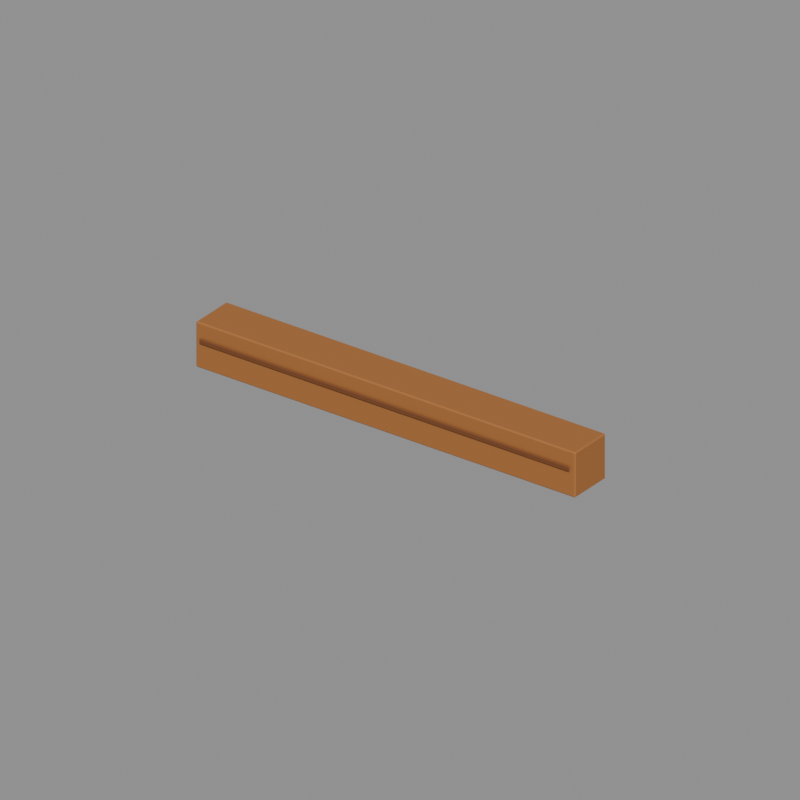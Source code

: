 # Source: timber_beam.blend  (saved by Blender 5.2.44; exported with 4.5.12 LTS)
import bpy
from mathutils import Matrix  # noqa: F401  (used for matrix-valued properties, if any)

bpy.ops.wm.read_factory_settings(use_empty=True)
scene = bpy.context.scene
scene.name = 'Asset_timber_beam'

# ---- materials (node trees are filled in below, after node groups)
mat_main_oak2 = bpy.data.materials.new('Main_oak2')
mat_main_oak2.diffuse_color = (0.3864, 0.1441, 0.03434, 1.0)
mat_main_grain = bpy.data.materials.new('Main_grain')
mat_main_grain.diffuse_color = (0.1845, 0.05781, 0.01444, 1.0)

# ---- material node trees
mat_main_oak2.use_nodes = True; mat_main_oak2.node_tree.nodes.clear()
_N = mat_main_oak2.node_tree.nodes; _L = mat_main_oak2.node_tree.links
n0 = _N.new('ShaderNodeBsdfPrincipled'); n0.name = 'Principled BSDF'; n0.location = (-200, 100)
n0.inputs[0].default_value = (0.3864, 0.1441, 0.03434, 1.0)
n0.inputs[2].default_value = 0.73
n0.inputs[10].default_value = 0.005
n1 = _N.new('ShaderNodeOutputMaterial'); n1.name = 'Material Output'; n1.location = (200, 100)
_L.new(n0.outputs[0], n1.inputs[0])
n1.is_active_output = True
mat_main_grain.use_nodes = True; mat_main_grain.node_tree.nodes.clear()
_N = mat_main_grain.node_tree.nodes; _L = mat_main_grain.node_tree.links
n0 = _N.new('ShaderNodeBsdfPrincipled'); n0.name = 'Principled BSDF'; n0.location = (-200, 100)
n0.inputs[0].default_value = (0.1845, 0.05781, 0.01444, 1.0)
n0.inputs[2].default_value = 0.73
n0.inputs[10].default_value = 0.005
n1 = _N.new('ShaderNodeOutputMaterial'); n1.name = 'Material Output'; n1.location = (200, 100)
_L.new(n0.outputs[0], n1.inputs[0])
n1.is_active_output = True

# ---- cameras
cam_review_timber_beam = bpy.data.cameras.new('Review_timber_beam')
cam_review_timber_beam.type = 'ORTHO'
cam_review_timber_beam.ortho_scale = 3.4

# ---- meshes
me_timber_beam_body_oak2_001 = bpy.data.meshes.new('timber_beam_body_oak2.001')
me_timber_beam_body_oak2_001.from_pydata([(-0.994, -0.11, -0.104), (-1.0, -0.104, -0.104), (-0.994, -0.104, -0.11), (0.994, -0.11, -0.104), (0.994, -0.104, -0.11), (1.0, -0.104, -0.104), (0.994, 0.11, -0.104), (1.0, 0.104, -0.104), (0.994, 0.104, -0.11), (-1.0, 0.104, -0.104), (-0.994, 0.11, -0.104), (-0.994, 0.104, -0.11), (-1.0, -0.104, 0.104), (-0.994, -0.11, 0.104), (-0.994, -0.104, 0.11), (0.994, -0.11, 0.104), (1.0, -0.104, 0.104), (0.994, -0.104, 0.11), (1.0, 0.104, 0.104), (0.994, 0.11, 0.104), (0.994, 0.104, 0.11), (-1.0, 0.104, 0.104), (-0.994, 0.104, 0.11), (-0.994, 0.11, 0.104)], [], [(0, 1, 2), (3, 4, 5), (6, 7, 8), (9, 10, 11), (12, 13, 14), (15, 16, 17), (18, 19, 20), (21, 22, 23), (4, 0, 2), (9, 2, 1), (11, 6, 8), (8, 5, 4), (22, 12, 14), (15, 14, 13), (18, 17, 16), (23, 20, 19), (13, 1, 0), (16, 3, 5), (19, 7, 6), (21, 10, 9), (3, 13, 0), (11, 4, 2), (1, 21, 9), (7, 16, 5), (10, 19, 6), (17, 22, 14), (4, 3, 0), (9, 11, 2), (11, 10, 6), (8, 7, 5), (22, 21, 12), (15, 17, 14), (18, 20, 17), (23, 22, 20), (13, 12, 1), (16, 15, 3), (19, 18, 7), (21, 23, 10), (3, 15, 13), (11, 8, 4), (1, 12, 21), (7, 18, 16), (10, 23, 19), (17, 20, 22)])
me_timber_beam_body_oak2_001.materials.append(mat_main_oak2)
me_timber_beam_body_oak2_001.update()
me_timber_beam_body_grain_001 = bpy.data.meshes.new('timber_beam_body_grain.001')
me_timber_beam_body_grain_001.from_pydata([(-0.9705, -0.1205, 0.016), (-0.975, -0.116, 0.016), (-0.9705, -0.116, 0.0115), (0.9705, -0.1205, 0.016), (0.9705, -0.116, 0.0115), (0.975, -0.116, 0.016), (0.9705, -0.1115, 0.016), (0.975, -0.116, 0.016), (0.9705, -0.116, 0.0115), (-0.975, -0.116, 0.016), (-0.9705, -0.1115, 0.016), (-0.9705, -0.116, 0.0115), (-0.975, -0.116, 0.034), (-0.9705, -0.1205, 0.034), (-0.9705, -0.116, 0.0385), (0.9705, -0.1205, 0.034), (0.975, -0.116, 0.034), (0.9705, -0.116, 0.0385), (0.975, -0.116, 0.034), (0.9705, -0.1115, 0.034), (0.9705, -0.116, 0.0385), (-0.975, -0.116, 0.034), (-0.9705, -0.116, 0.0385), (-0.9705, -0.1115, 0.034)], [], [(0, 1, 2), (3, 4, 5), (6, 7, 8), (9, 10, 11), (12, 13, 14), (15, 16, 17), (18, 19, 20), (21, 22, 23), (4, 0, 2), (11, 6, 8), (15, 14, 13), (23, 20, 19), (13, 1, 0), (16, 3, 5), (19, 7, 6), (9, 23, 10), (3, 13, 0), (10, 19, 6), (4, 3, 0), (11, 10, 6), (15, 17, 14), (23, 22, 20), (13, 12, 1), (16, 15, 3), (19, 18, 7), (9, 21, 23), (3, 15, 13), (10, 23, 19)])
me_timber_beam_body_grain_001.materials.append(mat_main_grain)
me_timber_beam_body_grain_001.update()

# ---- objects
ob_timber_beam = bpy.data.objects.new('timber_beam', None)
ob_timber_beam__body__oak2 = bpy.data.objects.new('timber_beam__body__oak2', me_timber_beam_body_oak2_001)
ob_timber_beam__body__grain = bpy.data.objects.new('timber_beam__body__grain', me_timber_beam_body_grain_001)
ob_review_timber_beam = bpy.data.objects.new('Review_timber_beam', cam_review_timber_beam)

# ---- transforms, parenting, visibility, modifiers, constraints
ob_timber_beam.location = (0.0, 0.0, 0.0)
ob_timber_beam__body__oak2.parent = ob_timber_beam
ob_timber_beam__body__oak2.location = (0.0, 0.0, 0.0)
ob_timber_beam__body__grain.parent = ob_timber_beam
ob_timber_beam__body__grain.location = (0.0, 0.0, 0.0)
ob_review_timber_beam.location = (2.2, -3.005, 2.0)
ob_review_timber_beam.rotation_euler = (1.078, -9.269e-08, 0.6327)

# ---- collection membership
scene.collection.objects.link(ob_timber_beam)
scene.collection.objects.link(ob_timber_beam__body__oak2)
scene.collection.objects.link(ob_timber_beam__body__grain)
scene.collection.objects.link(ob_review_timber_beam)

# ---- scene / render settings (as saved in the file)
scene.camera = ob_review_timber_beam
scene.frame_start = 1; scene.frame_end = 250; scene.frame_set(1)
scene.render.engine = 'BLENDER_WORKBENCH'
scene.render.image_settings.exr_codec = 'NONE'
scene.render.resolution_x = 400
scene.render.resolution_y = 400
scene.render.use_bake_clear = False
scene.render.bake_margin = 0
scene.render.bake_bias = 0.0
scene.render.bake_samples = 0
scene.render.simplify_subdivision_render = 0
scene.render.simplify_child_particles_render = 0.0
scene.render.compositor_device = 'GPU'
scene.eevee.use_volume_custom_range = False
scene.eevee.gtao_distance = 0.0
scene.eevee.use_fast_gi = False
scene.eevee.fast_gi_thickness_near = 0.1
scene.eevee.fast_gi_thickness_far = 0.0
scene.eevee.ray_tracing_options.screen_trace_thickness = 0.1
bpy.context.view_layer.update()

# ---- added for rendering (the .blend has no usable light): sun + grey world if the file has none
light_auto_sun = bpy.data.lights.new('AutoSun', 'SUN')
light_auto_sun.energy = 3.0
light_auto_sun.angle = 0.0523599
ob_auto_sun = bpy.data.objects.new('AutoSun', light_auto_sun)
scene.collection.objects.link(ob_auto_sun)
ob_auto_sun.rotation_euler = (0.872665, 0.174533, 0.523599)
if scene.world is None:
    world_auto = bpy.data.worlds.new('AutoWorld')
    world_auto.color = (0.3, 0.3, 0.3)
    scene.world = world_auto
bpy.context.view_layer.update()
